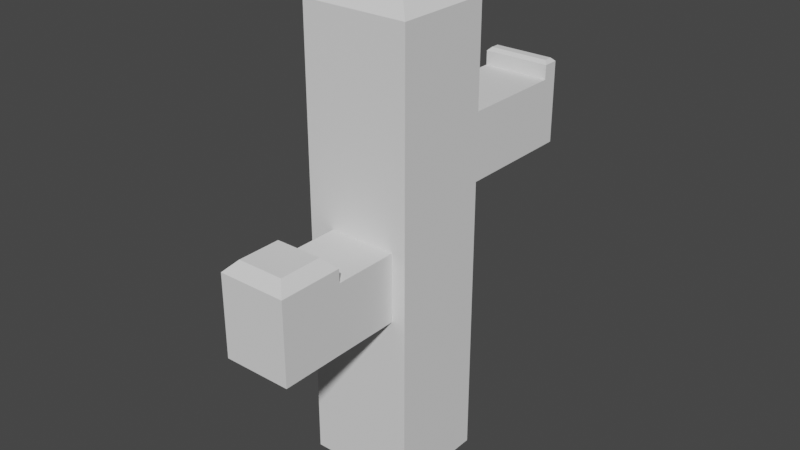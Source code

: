 # Source: cactusNr1.blend  (saved by Blender 3.6.11; exported with 4.5.12 LTS)
import bpy
from mathutils import Matrix  # noqa: F401  (used for matrix-valued properties, if any)

bpy.ops.wm.read_factory_settings(use_empty=True)
scene = bpy.context.scene
scene.name = 'Scene'

# ---- collections
col_collection = bpy.data.collections.new('Collection'); scene.collection.children.link(col_collection)

# ---- world
world_world = bpy.data.worlds.new('World'); scene.world = world_world
world_world.use_nodes = True; world_world.node_tree.nodes.clear()
_N = world_world.node_tree.nodes; _L = world_world.node_tree.links
n0 = _N.new('ShaderNodeOutputWorld'); n0.name = 'World Output'; n0.location = (300, 300)
n1 = _N.new('ShaderNodeBackground'); n1.name = 'Background'; n1.location = (10, 300)
n1.inputs[0].default_value = (0.05088, 0.05088, 0.05088, 1.0)
_L.new(n1.outputs[0], n0.inputs[0])
n0.is_active_output = True
world_world.color = (0.05088, 0.05088, 0.05088)
world_world.use_sun_shadow = False
world_world.sun_shadow_jitter_overblur = 0.0

# ---- meshes
me_cactus = bpy.data.meshes.new('cactus')
me_cactus.from_pydata([(-0.4249, -0.3883, -0.006907), (-0.4249, 0.3883, -0.006907), (0.4249, -0.3883, -0.006907), (0.4249, 0.3883, -0.006907), (0.3155, -0.3687, 1.954), (0.3155, -0.3687, 1.418), (0.3155, -0.9048, 1.954), (0.3155, -0.9048, 1.418), (-0.2206, -0.3687, 1.954), (-0.2206, -0.3687, 1.418), (-0.2206, -0.9048, 1.954), (-0.2206, -0.9048, 1.418), (0.3155, -1.412, 1.418), (0.3155, -1.412, 1.954), (-0.2206, -1.412, 1.954), (-0.2206, -1.412, 1.418), (-0.2564, 0.3878, 2.123), (-0.2564, 0.3878, 2.665), (-0.2564, 0.9301, 2.123), (-0.2564, 0.9301, 2.665), (0.2859, 0.3878, 2.123), (0.2859, 0.3878, 2.665), (0.2859, 0.9301, 2.123), (0.2859, 0.9301, 2.665), (-0.2564, 1.431, 2.665), (-0.2564, 1.431, 2.123), (0.2859, 1.431, 2.123), (0.2859, 1.431, 2.665), (-0.2564, 1.558, 2.665), (-0.2564, 1.558, 2.123), (0.2859, 1.558, 2.123), (0.2859, 1.558, 2.665), (-0.2125, -0.1759, 3.77), (-0.4249, -0.3883, 3.558), (-0.2125, 0.1759, 3.77), (-0.4249, 0.3883, 3.558), (0.2125, -0.1759, 3.77), (0.4249, -0.3883, 3.558), (0.2125, 0.1759, 3.77), (0.4249, 0.3883, 3.558), (-0.2286, 1.459, 2.807), (-0.2564, 1.431, 2.78), (0.2859, 1.431, 2.78), (0.2581, 1.459, 2.807), (-0.2564, 1.558, 2.78), (-0.2286, 1.53, 2.807), (0.2581, 1.53, 2.807), (0.2859, 1.558, 2.78), (-0.1364, -0.9891, 2.146), (-0.2206, -0.9048, 2.061), (0.3155, -0.9048, 2.061), (0.2313, -0.9891, 2.146), (-0.2206, -1.412, 2.061), (-0.1364, -1.328, 2.146), (0.2313, -1.328, 2.146), (0.3155, -1.412, 2.061)], [], [(38, 34, 32, 36), (3, 39, 37, 2), (0, 33, 35, 1), (1, 3, 2, 0), (1, 35, 39, 3), (4, 5, 7, 6), (11, 10, 14, 15), (10, 11, 9, 8), (8, 9, 5, 4), (6, 10, 8, 4), (11, 7, 5, 9), (13, 12, 15, 14), (6, 13, 55, 50), (7, 11, 15, 12), (6, 7, 12, 13), (14, 10, 49, 52), (13, 14, 52, 55), (10, 6, 50, 49), (16, 17, 19, 18), (22, 18, 25, 26), (22, 23, 21, 20), (20, 21, 17, 16), (18, 22, 20, 16), (23, 19, 17, 21), (27, 26, 30, 31), (19, 23, 27, 24), (18, 19, 24, 25), (23, 22, 26, 27), (29, 28, 31, 30), (26, 25, 29, 30), (25, 24, 28, 29), (28, 24, 41, 44), (27, 31, 47, 42), (40, 43, 46, 45), (31, 28, 44, 47), (32, 34, 35, 33), (34, 38, 39, 35), (38, 36, 37, 39), (36, 32, 33, 37), (2, 37, 33, 0), (41, 42, 43, 40), (45, 46, 47, 44), (46, 43, 42, 47), (44, 41, 40, 45), (24, 27, 42, 41), (49, 50, 51, 48), (53, 54, 55, 52), (48, 53, 52, 49), (50, 55, 54, 51), (48, 51, 54, 53)])
_uv = me_cactus.uv_layers.new(name='UVMap')
_uv.uv.foreach_set('vector', [0.6875, 0.5684, 0.8125, 0.5684, 0.8125, 0.6816, 0.6875, 0.6816, 0.375, 0.5, 0.6109, 0.5, 0.6109, 0.75, 0.375, 0.75, 0.375, 0.0, 0.6109, 0.0, 0.6109, 0.25, 0.375, 0.25, 0.125, 0.5, 0.375, 0.5, 0.375, 0.75, 0.125, 0.75, 0.375, 0.25, 0.6109, 0.25, 0.6109, 0.5, 0.375, 0.5, 0.375, 0.0, 0.625, 0.0, 0.625, 0.25, 0.375, 0.25, 0.625, 0.5, 0.375, 0.5, 0.375, 0.5, 0.625, 0.5, 0.375, 0.5, 0.625, 0.5, 0.625, 0.75, 0.375, 0.75, 0.375, 0.75, 0.625, 0.75, 0.625, 1.0, 0.375, 1.0, 0.125, 0.5, 0.375, 0.5, 0.375, 0.75, 0.125, 0.75, 0.625, 0.5, 0.875, 0.5, 0.875, 0.75, 0.625, 0.75, 0.375, 0.25, 0.625, 0.25, 0.625, 0.5, 0.375, 0.5, 0.375, 0.25, 0.375, 0.25, 0.375, 0.25, 0.375, 0.25, 0.875, 0.5, 0.625, 0.5, 0.625, 0.5, 0.875, 0.5, 0.375, 0.25, 0.625, 0.25, 0.625, 0.25, 0.375, 0.25, 0.375, 0.5, 0.375, 0.5, 0.375, 0.5, 0.375, 0.5, 0.375, 0.25, 0.375, 0.5, 0.375, 0.5, 0.375, 0.25, 0.375, 0.5, 0.125, 0.5, 0.125, 0.5, 0.375, 0.5, 0.375, 0.0, 0.625, 0.0, 0.625, 0.25, 0.375, 0.25, 0.375, 0.5, 0.125, 0.5, 0.125, 0.5, 0.375, 0.5, 0.375, 0.5, 0.625, 0.5, 0.625, 0.75, 0.375, 0.75, 0.375, 0.75, 0.625, 0.75, 0.625, 1.0, 0.375, 1.0, 0.125, 0.5, 0.375, 0.5, 0.375, 0.75, 0.125, 0.75, 0.625, 0.5, 0.875, 0.5, 0.875, 0.75, 0.625, 0.75, 0.625, 0.5, 0.375, 0.5, 0.375, 0.5, 0.625, 0.5, 0.875, 0.5, 0.625, 0.5, 0.625, 0.5, 0.875, 0.5, 0.375, 0.25, 0.625, 0.25, 0.625, 0.25, 0.375, 0.25, 0.625, 0.5, 0.375, 0.5, 0.375, 0.5, 0.625, 0.5, 0.375, 0.25, 0.625, 0.25, 0.625, 0.5, 0.375, 0.5, 0.375, 0.5, 0.125, 0.5, 0.125, 0.5, 0.375, 0.5, 0.375, 0.25, 0.625, 0.25, 0.625, 0.25, 0.375, 0.25, 0.625, 0.25, 0.625, 0.25, 0.625, 0.25, 0.625, 0.25, 0.625, 0.5, 0.625, 0.5, 0.625, 0.5, 0.625, 0.5, 0.8622, 0.5, 0.6378, 0.5, 0.6378, 0.5, 0.8622, 0.5, 0.625, 0.5, 0.625, 0.25, 0.625, 0.25, 0.625, 0.5, 0.8125, 0.6816, 0.8125, 0.5684, 0.875, 0.5, 0.875, 0.75, 0.8125, 0.5684, 0.6875, 0.5684, 0.625, 0.5, 0.875, 0.5, 0.6875, 0.5684, 0.6875, 0.6816, 0.6109, 0.75, 0.6109, 0.5, 0.6875, 0.6816, 0.8125, 0.6816, 0.875, 0.75, 0.625, 0.75, 0.375, 0.75, 0.6109, 0.75, 0.6109, 1.0, 0.375, 1.0, 0.875, 0.5, 0.625, 0.5, 0.6378, 0.5, 0.8622, 0.5, 0.8622, 0.5, 0.6378, 0.5, 0.625, 0.5, 0.875, 0.5, 0.6378, 0.5, 0.6378, 0.5, 0.625, 0.5, 0.625, 0.5, 0.875, 0.5, 0.875, 0.5, 0.8622, 0.5, 0.8622, 0.5, 0.875, 0.5, 0.625, 0.5, 0.625, 0.5, 0.875, 0.5, 0.375, 0.5, 0.125, 0.5, 0.1643, 0.5, 0.3357, 0.5, 0.3357, 0.5, 0.1643, 0.5, 0.125, 0.5, 0.375, 0.5, 0.3357, 0.5, 0.3357, 0.5, 0.375, 0.5, 0.375, 0.5, 0.125, 0.5, 0.125, 0.5, 0.1643, 0.5, 0.1643, 0.5, 0.3357, 0.5, 0.1643, 0.5, 0.1643, 0.5, 0.3357, 0.5])
me_cactus.update()

# ---- objects
ob_cactus = bpy.data.objects.new('Cactus', me_cactus)

# ---- transforms, parenting, visibility, modifiers, constraints
ob_cactus.location = (0.0, 0.0, 0.0)

# ---- collection membership
col_collection.objects.link(ob_cactus)

# ---- scene / render settings (as saved in the file)
scene.frame_start = 1; scene.frame_end = 250; scene.frame_set(1)
scene.render.engine = 'BLENDER_EEVEE_NEXT'
scene.cycles.sampling_pattern = 'TABULATED_SOBOL'
scene.cycles.use_light_tree = False
scene.view_settings.view_transform = 'Filmic'
bpy.context.view_layer.update()

# ---- added for rendering (the .blend has no active camera and no usable light): camera, sun
cam_auto = bpy.data.cameras.new('AutoCamera')
cam_auto.lens = 50.0
cam_auto.sensor_width = 36.0
cam_auto.clip_end = 1000.0
ob_auto_camera = bpy.data.objects.new('AutoCamera', cam_auto)
scene.collection.objects.link(ob_auto_camera)
ob_auto_camera.location = (4.51453, -5.3444, 5.4933)
ob_auto_camera.rotation_euler = (1.09748, -7.21219e-08, 0.694738)
scene.camera = ob_auto_camera
light_auto_sun = bpy.data.lights.new('AutoSun', 'SUN')
light_auto_sun.energy = 3.0
light_auto_sun.angle = 0.0523599
ob_auto_sun = bpy.data.objects.new('AutoSun', light_auto_sun)
scene.collection.objects.link(ob_auto_sun)
ob_auto_sun.rotation_euler = (0.872665, 0.174533, 0.523599)
bpy.context.view_layer.update()
